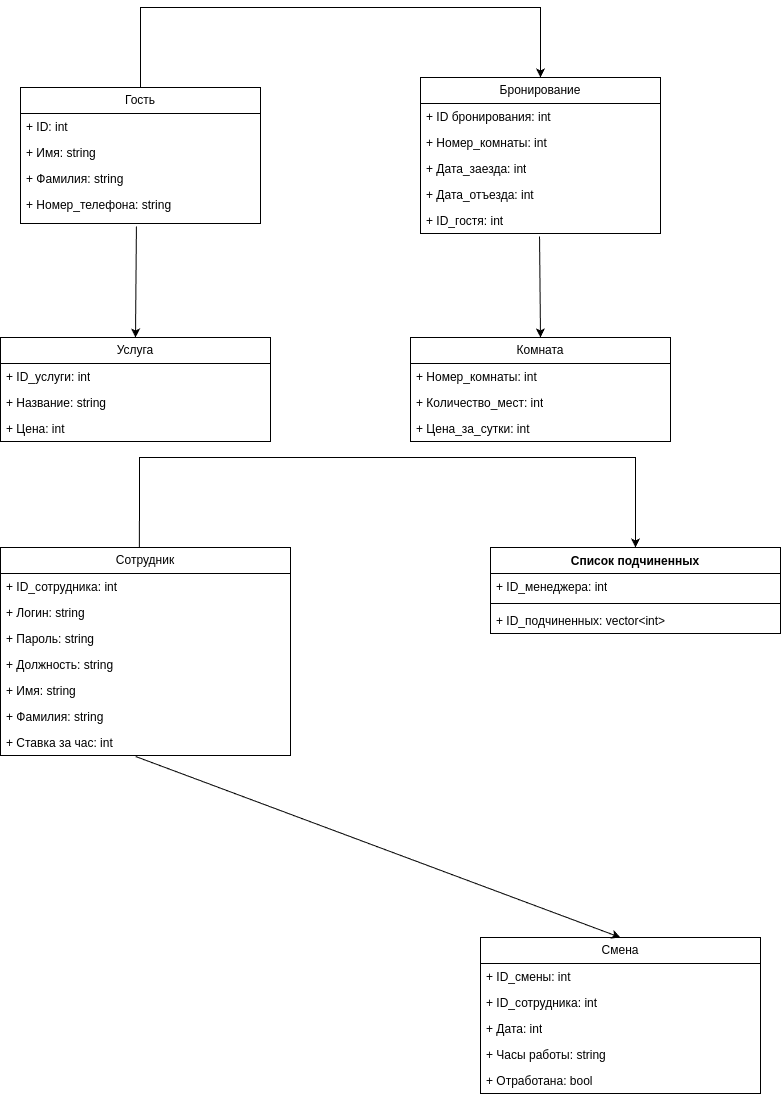

The diagram above was exported from draw.io. Its source (the exported page's mxGraphModel, read from the mxfile embedded in the PNG):
<mxGraphModel dx="1364" dy="793" grid="1" gridSize="10" guides="1" tooltips="1" connect="1" arrows="1" fold="1" page="1" pageScale="1" pageWidth="827" pageHeight="1169" math="0" shadow="0">
  <root>
    <mxCell id="0" />
    <mxCell id="1" parent="0" />
    <mxCell id="n6m6nSdqnn8AN18Ib09Q-5" value="Гость" style="swimlane;fontStyle=0;childLayout=stackLayout;horizontal=1;startSize=26;fillColor=none;horizontalStack=0;resizeParent=1;resizeParentMax=0;resizeLast=0;collapsible=1;marginBottom=0;whiteSpace=wrap;html=1;" vertex="1" parent="1">
      <mxGeometry x="40" y="110" width="240" height="136" as="geometry" />
    </mxCell>
    <mxCell id="n6m6nSdqnn8AN18Ib09Q-10" value="+ ID: int" style="text;strokeColor=none;fillColor=none;align=left;verticalAlign=top;spacingLeft=4;spacingRight=4;overflow=hidden;rotatable=0;points=[[0,0.5],[1,0.5]];portConstraint=eastwest;whiteSpace=wrap;html=1;" vertex="1" parent="n6m6nSdqnn8AN18Ib09Q-5">
      <mxGeometry y="26" width="240" height="26" as="geometry" />
    </mxCell>
    <mxCell id="n6m6nSdqnn8AN18Ib09Q-6" value="+ Имя: string" style="text;strokeColor=none;fillColor=none;align=left;verticalAlign=top;spacingLeft=4;spacingRight=4;overflow=hidden;rotatable=0;points=[[0,0.5],[1,0.5]];portConstraint=eastwest;whiteSpace=wrap;html=1;" vertex="1" parent="n6m6nSdqnn8AN18Ib09Q-5">
      <mxGeometry y="52" width="240" height="26" as="geometry" />
    </mxCell>
    <mxCell id="n6m6nSdqnn8AN18Ib09Q-7" value="+ Фамилия: string" style="text;strokeColor=none;fillColor=none;align=left;verticalAlign=top;spacingLeft=4;spacingRight=4;overflow=hidden;rotatable=0;points=[[0,0.5],[1,0.5]];portConstraint=eastwest;whiteSpace=wrap;html=1;" vertex="1" parent="n6m6nSdqnn8AN18Ib09Q-5">
      <mxGeometry y="78" width="240" height="26" as="geometry" />
    </mxCell>
    <mxCell id="n6m6nSdqnn8AN18Ib09Q-8" value="+ Номер_телефона: string" style="text;strokeColor=none;fillColor=none;align=left;verticalAlign=top;spacingLeft=4;spacingRight=4;overflow=hidden;rotatable=0;points=[[0,0.5],[1,0.5]];portConstraint=eastwest;whiteSpace=wrap;html=1;" vertex="1" parent="n6m6nSdqnn8AN18Ib09Q-5">
      <mxGeometry y="104" width="240" height="32" as="geometry" />
    </mxCell>
    <mxCell id="n6m6nSdqnn8AN18Ib09Q-15" value="Бронирование" style="swimlane;fontStyle=0;childLayout=stackLayout;horizontal=1;startSize=26;fillColor=none;horizontalStack=0;resizeParent=1;resizeParentMax=0;resizeLast=0;collapsible=1;marginBottom=0;whiteSpace=wrap;html=1;" vertex="1" parent="1">
      <mxGeometry x="440" y="100" width="240" height="156" as="geometry" />
    </mxCell>
    <mxCell id="n6m6nSdqnn8AN18Ib09Q-16" value="+ ID бронирования: int" style="text;strokeColor=none;fillColor=none;align=left;verticalAlign=top;spacingLeft=4;spacingRight=4;overflow=hidden;rotatable=0;points=[[0,0.5],[1,0.5]];portConstraint=eastwest;whiteSpace=wrap;html=1;" vertex="1" parent="n6m6nSdqnn8AN18Ib09Q-15">
      <mxGeometry y="26" width="240" height="26" as="geometry" />
    </mxCell>
    <mxCell id="n6m6nSdqnn8AN18Ib09Q-17" value="+ Номер_комнаты: int" style="text;strokeColor=none;fillColor=none;align=left;verticalAlign=top;spacingLeft=4;spacingRight=4;overflow=hidden;rotatable=0;points=[[0,0.5],[1,0.5]];portConstraint=eastwest;whiteSpace=wrap;html=1;" vertex="1" parent="n6m6nSdqnn8AN18Ib09Q-15">
      <mxGeometry y="52" width="240" height="26" as="geometry" />
    </mxCell>
    <mxCell id="n6m6nSdqnn8AN18Ib09Q-18" value="+ Дата_заезда: int" style="text;strokeColor=none;fillColor=none;align=left;verticalAlign=top;spacingLeft=4;spacingRight=4;overflow=hidden;rotatable=0;points=[[0,0.5],[1,0.5]];portConstraint=eastwest;whiteSpace=wrap;html=1;" vertex="1" parent="n6m6nSdqnn8AN18Ib09Q-15">
      <mxGeometry y="78" width="240" height="26" as="geometry" />
    </mxCell>
    <mxCell id="n6m6nSdqnn8AN18Ib09Q-19" value="+ Дата_отъезда: int" style="text;strokeColor=none;fillColor=none;align=left;verticalAlign=top;spacingLeft=4;spacingRight=4;overflow=hidden;rotatable=0;points=[[0,0.5],[1,0.5]];portConstraint=eastwest;whiteSpace=wrap;html=1;" vertex="1" parent="n6m6nSdqnn8AN18Ib09Q-15">
      <mxGeometry y="104" width="240" height="26" as="geometry" />
    </mxCell>
    <mxCell id="n6m6nSdqnn8AN18Ib09Q-20" value="+ ID_гостя: int" style="text;strokeColor=none;fillColor=none;align=left;verticalAlign=top;spacingLeft=4;spacingRight=4;overflow=hidden;rotatable=0;points=[[0,0.5],[1,0.5]];portConstraint=eastwest;whiteSpace=wrap;html=1;" vertex="1" parent="n6m6nSdqnn8AN18Ib09Q-15">
      <mxGeometry y="130" width="240" height="26" as="geometry" />
    </mxCell>
    <mxCell id="n6m6nSdqnn8AN18Ib09Q-21" value="" style="endArrow=classic;html=1;rounded=0;exitX=0.5;exitY=0;exitDx=0;exitDy=0;entryX=0.5;entryY=0;entryDx=0;entryDy=0;" edge="1" parent="1" source="n6m6nSdqnn8AN18Ib09Q-5" target="n6m6nSdqnn8AN18Ib09Q-15">
      <mxGeometry width="50" height="50" relative="1" as="geometry">
        <mxPoint x="380" y="410" as="sourcePoint" />
        <mxPoint x="430" y="360" as="targetPoint" />
        <Array as="points">
          <mxPoint x="160" y="30" />
          <mxPoint x="560" y="30" />
        </Array>
      </mxGeometry>
    </mxCell>
    <mxCell id="n6m6nSdqnn8AN18Ib09Q-22" value="Комната" style="swimlane;fontStyle=0;childLayout=stackLayout;horizontal=1;startSize=26;fillColor=none;horizontalStack=0;resizeParent=1;resizeParentMax=0;resizeLast=0;collapsible=1;marginBottom=0;whiteSpace=wrap;html=1;" vertex="1" parent="1">
      <mxGeometry x="430" y="360" width="260" height="104" as="geometry" />
    </mxCell>
    <mxCell id="n6m6nSdqnn8AN18Ib09Q-23" value="+ Номер_комнаты: int" style="text;strokeColor=none;fillColor=none;align=left;verticalAlign=top;spacingLeft=4;spacingRight=4;overflow=hidden;rotatable=0;points=[[0,0.5],[1,0.5]];portConstraint=eastwest;whiteSpace=wrap;html=1;" vertex="1" parent="n6m6nSdqnn8AN18Ib09Q-22">
      <mxGeometry y="26" width="260" height="26" as="geometry" />
    </mxCell>
    <mxCell id="n6m6nSdqnn8AN18Ib09Q-24" value="+ Количество_мест: int" style="text;strokeColor=none;fillColor=none;align=left;verticalAlign=top;spacingLeft=4;spacingRight=4;overflow=hidden;rotatable=0;points=[[0,0.5],[1,0.5]];portConstraint=eastwest;whiteSpace=wrap;html=1;" vertex="1" parent="n6m6nSdqnn8AN18Ib09Q-22">
      <mxGeometry y="52" width="260" height="26" as="geometry" />
    </mxCell>
    <mxCell id="n6m6nSdqnn8AN18Ib09Q-25" value="+ Цена_за_сутки: int" style="text;strokeColor=none;fillColor=none;align=left;verticalAlign=top;spacingLeft=4;spacingRight=4;overflow=hidden;rotatable=0;points=[[0,0.5],[1,0.5]];portConstraint=eastwest;whiteSpace=wrap;html=1;" vertex="1" parent="n6m6nSdqnn8AN18Ib09Q-22">
      <mxGeometry y="78" width="260" height="26" as="geometry" />
    </mxCell>
    <mxCell id="n6m6nSdqnn8AN18Ib09Q-26" value="" style="endArrow=classic;html=1;rounded=0;entryX=0.5;entryY=0;entryDx=0;entryDy=0;exitX=0.496;exitY=1.115;exitDx=0;exitDy=0;exitPerimeter=0;" edge="1" parent="1" source="n6m6nSdqnn8AN18Ib09Q-20" target="n6m6nSdqnn8AN18Ib09Q-22">
      <mxGeometry width="50" height="50" relative="1" as="geometry">
        <mxPoint x="380" y="340" as="sourcePoint" />
        <mxPoint x="430" y="290" as="targetPoint" />
      </mxGeometry>
    </mxCell>
    <mxCell id="n6m6nSdqnn8AN18Ib09Q-27" value="Услуга" style="swimlane;fontStyle=0;childLayout=stackLayout;horizontal=1;startSize=26;fillColor=none;horizontalStack=0;resizeParent=1;resizeParentMax=0;resizeLast=0;collapsible=1;marginBottom=0;whiteSpace=wrap;html=1;" vertex="1" parent="1">
      <mxGeometry x="20" y="360" width="270" height="104" as="geometry" />
    </mxCell>
    <mxCell id="n6m6nSdqnn8AN18Ib09Q-28" value="+ ID_услуги: int" style="text;strokeColor=none;fillColor=none;align=left;verticalAlign=top;spacingLeft=4;spacingRight=4;overflow=hidden;rotatable=0;points=[[0,0.5],[1,0.5]];portConstraint=eastwest;whiteSpace=wrap;html=1;" vertex="1" parent="n6m6nSdqnn8AN18Ib09Q-27">
      <mxGeometry y="26" width="270" height="26" as="geometry" />
    </mxCell>
    <mxCell id="n6m6nSdqnn8AN18Ib09Q-29" value="+ Название: string" style="text;strokeColor=none;fillColor=none;align=left;verticalAlign=top;spacingLeft=4;spacingRight=4;overflow=hidden;rotatable=0;points=[[0,0.5],[1,0.5]];portConstraint=eastwest;whiteSpace=wrap;html=1;" vertex="1" parent="n6m6nSdqnn8AN18Ib09Q-27">
      <mxGeometry y="52" width="270" height="26" as="geometry" />
    </mxCell>
    <mxCell id="n6m6nSdqnn8AN18Ib09Q-30" value="+ Цена: int" style="text;strokeColor=none;fillColor=none;align=left;verticalAlign=top;spacingLeft=4;spacingRight=4;overflow=hidden;rotatable=0;points=[[0,0.5],[1,0.5]];portConstraint=eastwest;whiteSpace=wrap;html=1;" vertex="1" parent="n6m6nSdqnn8AN18Ib09Q-27">
      <mxGeometry y="78" width="270" height="26" as="geometry" />
    </mxCell>
    <mxCell id="n6m6nSdqnn8AN18Ib09Q-31" value="" style="endArrow=classic;html=1;rounded=0;exitX=0.483;exitY=1.094;exitDx=0;exitDy=0;exitPerimeter=0;entryX=0.5;entryY=0;entryDx=0;entryDy=0;" edge="1" parent="1" source="n6m6nSdqnn8AN18Ib09Q-8" target="n6m6nSdqnn8AN18Ib09Q-27">
      <mxGeometry width="50" height="50" relative="1" as="geometry">
        <mxPoint x="380" y="340" as="sourcePoint" />
        <mxPoint x="430" y="290" as="targetPoint" />
      </mxGeometry>
    </mxCell>
    <mxCell id="n6m6nSdqnn8AN18Ib09Q-32" value="Сотрудник" style="swimlane;fontStyle=0;childLayout=stackLayout;horizontal=1;startSize=26;fillColor=none;horizontalStack=0;resizeParent=1;resizeParentMax=0;resizeLast=0;collapsible=1;marginBottom=0;whiteSpace=wrap;html=1;" vertex="1" parent="1">
      <mxGeometry x="20" y="570" width="290" height="208" as="geometry" />
    </mxCell>
    <mxCell id="n6m6nSdqnn8AN18Ib09Q-33" value="+ ID_сотрудника: int" style="text;strokeColor=none;fillColor=none;align=left;verticalAlign=top;spacingLeft=4;spacingRight=4;overflow=hidden;rotatable=0;points=[[0,0.5],[1,0.5]];portConstraint=eastwest;whiteSpace=wrap;html=1;" vertex="1" parent="n6m6nSdqnn8AN18Ib09Q-32">
      <mxGeometry y="26" width="290" height="26" as="geometry" />
    </mxCell>
    <mxCell id="n6m6nSdqnn8AN18Ib09Q-34" value="+ Логин: string" style="text;strokeColor=none;fillColor=none;align=left;verticalAlign=top;spacingLeft=4;spacingRight=4;overflow=hidden;rotatable=0;points=[[0,0.5],[1,0.5]];portConstraint=eastwest;whiteSpace=wrap;html=1;" vertex="1" parent="n6m6nSdqnn8AN18Ib09Q-32">
      <mxGeometry y="52" width="290" height="26" as="geometry" />
    </mxCell>
    <mxCell id="n6m6nSdqnn8AN18Ib09Q-35" value="+ Пароль: string" style="text;strokeColor=none;fillColor=none;align=left;verticalAlign=top;spacingLeft=4;spacingRight=4;overflow=hidden;rotatable=0;points=[[0,0.5],[1,0.5]];portConstraint=eastwest;whiteSpace=wrap;html=1;" vertex="1" parent="n6m6nSdqnn8AN18Ib09Q-32">
      <mxGeometry y="78" width="290" height="26" as="geometry" />
    </mxCell>
    <mxCell id="n6m6nSdqnn8AN18Ib09Q-36" value="+ Должность: string" style="text;strokeColor=none;fillColor=none;align=left;verticalAlign=top;spacingLeft=4;spacingRight=4;overflow=hidden;rotatable=0;points=[[0,0.5],[1,0.5]];portConstraint=eastwest;whiteSpace=wrap;html=1;" vertex="1" parent="n6m6nSdqnn8AN18Ib09Q-32">
      <mxGeometry y="104" width="290" height="26" as="geometry" />
    </mxCell>
    <mxCell id="n6m6nSdqnn8AN18Ib09Q-40" value="+ Имя: string" style="text;strokeColor=none;fillColor=none;align=left;verticalAlign=top;spacingLeft=4;spacingRight=4;overflow=hidden;rotatable=0;points=[[0,0.5],[1,0.5]];portConstraint=eastwest;whiteSpace=wrap;html=1;" vertex="1" parent="n6m6nSdqnn8AN18Ib09Q-32">
      <mxGeometry y="130" width="290" height="26" as="geometry" />
    </mxCell>
    <mxCell id="n6m6nSdqnn8AN18Ib09Q-41" value="+ Фамилия: string" style="text;strokeColor=none;fillColor=none;align=left;verticalAlign=top;spacingLeft=4;spacingRight=4;overflow=hidden;rotatable=0;points=[[0,0.5],[1,0.5]];portConstraint=eastwest;whiteSpace=wrap;html=1;" vertex="1" parent="n6m6nSdqnn8AN18Ib09Q-32">
      <mxGeometry y="156" width="290" height="26" as="geometry" />
    </mxCell>
    <mxCell id="n6m6nSdqnn8AN18Ib09Q-38" value="+ Ставка за час: int" style="text;strokeColor=none;fillColor=none;align=left;verticalAlign=top;spacingLeft=4;spacingRight=4;overflow=hidden;rotatable=0;points=[[0,0.5],[1,0.5]];portConstraint=eastwest;whiteSpace=wrap;html=1;" vertex="1" parent="n6m6nSdqnn8AN18Ib09Q-32">
      <mxGeometry y="182" width="290" height="26" as="geometry" />
    </mxCell>
    <mxCell id="n6m6nSdqnn8AN18Ib09Q-42" value="Список подчиненных" style="swimlane;fontStyle=1;align=center;verticalAlign=top;childLayout=stackLayout;horizontal=1;startSize=26;horizontalStack=0;resizeParent=1;resizeParentMax=0;resizeLast=0;collapsible=1;marginBottom=0;whiteSpace=wrap;html=1;" vertex="1" parent="1">
      <mxGeometry x="510" y="570" width="290" height="86" as="geometry" />
    </mxCell>
    <mxCell id="n6m6nSdqnn8AN18Ib09Q-43" value="+ ID_менеджера: int" style="text;strokeColor=none;fillColor=none;align=left;verticalAlign=top;spacingLeft=4;spacingRight=4;overflow=hidden;rotatable=0;points=[[0,0.5],[1,0.5]];portConstraint=eastwest;whiteSpace=wrap;html=1;" vertex="1" parent="n6m6nSdqnn8AN18Ib09Q-42">
      <mxGeometry y="26" width="290" height="26" as="geometry" />
    </mxCell>
    <mxCell id="n6m6nSdqnn8AN18Ib09Q-44" value="" style="line;strokeWidth=1;fillColor=none;align=left;verticalAlign=middle;spacingTop=-1;spacingLeft=3;spacingRight=3;rotatable=0;labelPosition=right;points=[];portConstraint=eastwest;strokeColor=inherit;" vertex="1" parent="n6m6nSdqnn8AN18Ib09Q-42">
      <mxGeometry y="52" width="290" height="8" as="geometry" />
    </mxCell>
    <mxCell id="n6m6nSdqnn8AN18Ib09Q-45" value="+ ID_подчиненных: vector&amp;lt;int&amp;gt;&amp;nbsp;" style="text;strokeColor=none;fillColor=none;align=left;verticalAlign=top;spacingLeft=4;spacingRight=4;overflow=hidden;rotatable=0;points=[[0,0.5],[1,0.5]];portConstraint=eastwest;whiteSpace=wrap;html=1;" vertex="1" parent="n6m6nSdqnn8AN18Ib09Q-42">
      <mxGeometry y="60" width="290" height="26" as="geometry" />
    </mxCell>
    <mxCell id="n6m6nSdqnn8AN18Ib09Q-46" value="" style="endArrow=classic;html=1;rounded=0;exitX=0.479;exitY=0;exitDx=0;exitDy=0;exitPerimeter=0;entryX=0.5;entryY=0;entryDx=0;entryDy=0;" edge="1" parent="1" source="n6m6nSdqnn8AN18Ib09Q-32" target="n6m6nSdqnn8AN18Ib09Q-42">
      <mxGeometry width="50" height="50" relative="1" as="geometry">
        <mxPoint x="380" y="530" as="sourcePoint" />
        <mxPoint x="640" y="480" as="targetPoint" />
        <Array as="points">
          <mxPoint x="159" y="480" />
          <mxPoint x="655" y="480" />
        </Array>
      </mxGeometry>
    </mxCell>
    <mxCell id="n6m6nSdqnn8AN18Ib09Q-47" value="Смена" style="swimlane;fontStyle=0;childLayout=stackLayout;horizontal=1;startSize=26;fillColor=none;horizontalStack=0;resizeParent=1;resizeParentMax=0;resizeLast=0;collapsible=1;marginBottom=0;whiteSpace=wrap;html=1;" vertex="1" parent="1">
      <mxGeometry x="500" y="960" width="280" height="156" as="geometry" />
    </mxCell>
    <mxCell id="n6m6nSdqnn8AN18Ib09Q-48" value="+ ID_смены: int" style="text;strokeColor=none;fillColor=none;align=left;verticalAlign=top;spacingLeft=4;spacingRight=4;overflow=hidden;rotatable=0;points=[[0,0.5],[1,0.5]];portConstraint=eastwest;whiteSpace=wrap;html=1;" vertex="1" parent="n6m6nSdqnn8AN18Ib09Q-47">
      <mxGeometry y="26" width="280" height="26" as="geometry" />
    </mxCell>
    <mxCell id="n6m6nSdqnn8AN18Ib09Q-51" value="+ ID_сотрудника: int" style="text;strokeColor=none;fillColor=none;align=left;verticalAlign=top;spacingLeft=4;spacingRight=4;overflow=hidden;rotatable=0;points=[[0,0.5],[1,0.5]];portConstraint=eastwest;whiteSpace=wrap;html=1;" vertex="1" parent="n6m6nSdqnn8AN18Ib09Q-47">
      <mxGeometry y="52" width="280" height="26" as="geometry" />
    </mxCell>
    <mxCell id="n6m6nSdqnn8AN18Ib09Q-49" value="+ Дата: int" style="text;strokeColor=none;fillColor=none;align=left;verticalAlign=top;spacingLeft=4;spacingRight=4;overflow=hidden;rotatable=0;points=[[0,0.5],[1,0.5]];portConstraint=eastwest;whiteSpace=wrap;html=1;" vertex="1" parent="n6m6nSdqnn8AN18Ib09Q-47">
      <mxGeometry y="78" width="280" height="26" as="geometry" />
    </mxCell>
    <mxCell id="n6m6nSdqnn8AN18Ib09Q-50" value="+ Часы работы: string" style="text;strokeColor=none;fillColor=none;align=left;verticalAlign=top;spacingLeft=4;spacingRight=4;overflow=hidden;rotatable=0;points=[[0,0.5],[1,0.5]];portConstraint=eastwest;whiteSpace=wrap;html=1;" vertex="1" parent="n6m6nSdqnn8AN18Ib09Q-47">
      <mxGeometry y="104" width="280" height="26" as="geometry" />
    </mxCell>
    <mxCell id="n6m6nSdqnn8AN18Ib09Q-53" value="+ Отработана: bool" style="text;strokeColor=none;fillColor=none;align=left;verticalAlign=top;spacingLeft=4;spacingRight=4;overflow=hidden;rotatable=0;points=[[0,0.5],[1,0.5]];portConstraint=eastwest;whiteSpace=wrap;html=1;" vertex="1" parent="n6m6nSdqnn8AN18Ib09Q-47">
      <mxGeometry y="130" width="280" height="26" as="geometry" />
    </mxCell>
    <mxCell id="n6m6nSdqnn8AN18Ib09Q-52" value="" style="endArrow=classic;html=1;rounded=0;exitX=0.466;exitY=1.038;exitDx=0;exitDy=0;exitPerimeter=0;entryX=0.5;entryY=0;entryDx=0;entryDy=0;" edge="1" parent="1" source="n6m6nSdqnn8AN18Ib09Q-38" target="n6m6nSdqnn8AN18Ib09Q-47">
      <mxGeometry width="50" height="50" relative="1" as="geometry">
        <mxPoint x="390" y="610" as="sourcePoint" />
        <mxPoint x="440" y="560" as="targetPoint" />
      </mxGeometry>
    </mxCell>
  </root>
</mxGraphModel>